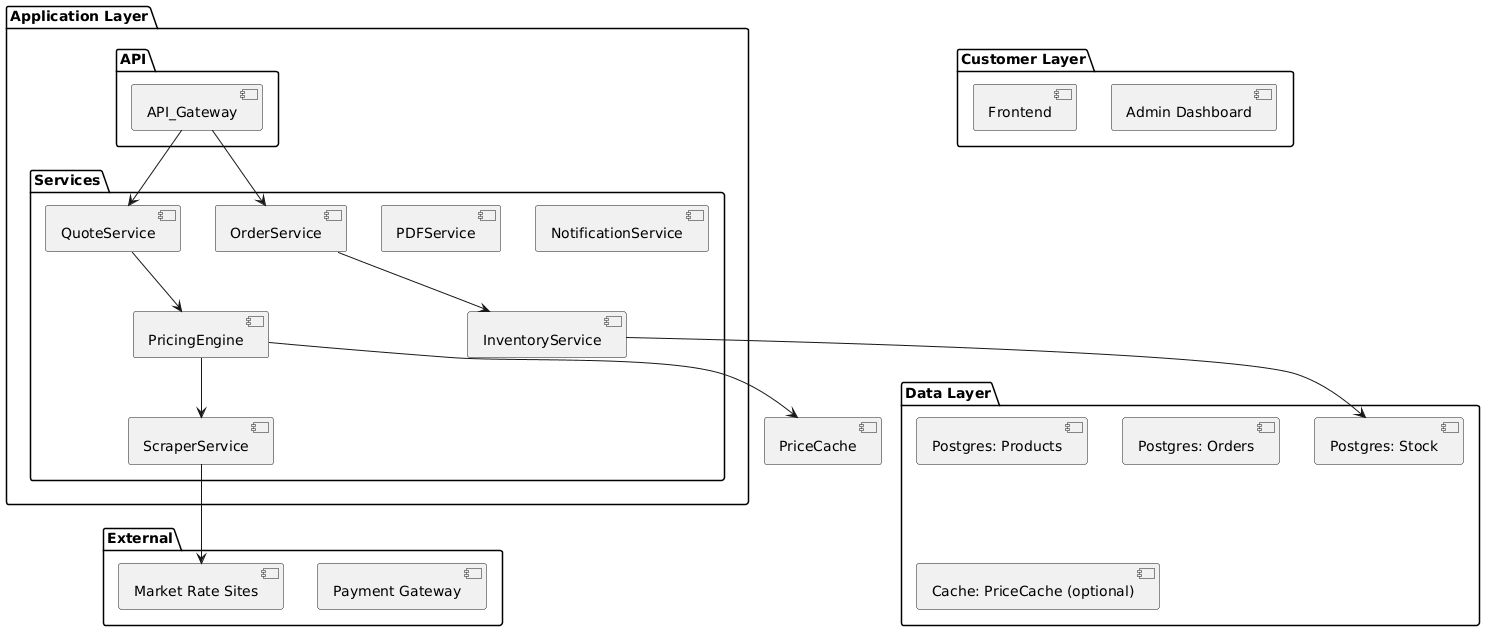

The diagram above was rendered by PlantUML. Its source (embedded in the PNG):
@startuml
package "Customer Layer" {
  [Frontend]
  [Admin Dashboard]
}

package "Application Layer" {
  package "API" {
    [API_Gateway]
  }
  package "Services" {
    [QuoteService]
    [OrderService]
    [PricingEngine]
    [InventoryService]
    [ScraperService]
    [PDFService]
    [NotificationService]
  }
}

package "Data Layer" {
  [Postgres: Products]
  [Postgres: Stock]
  [Postgres: Orders]
  [Cache: PriceCache (optional)]
}

package "External" {
  [Market Rate Sites]
  [Payment Gateway]
}

[API_Gateway] --> [QuoteService]
[API_Gateway] --> [OrderService]
[QuoteService] --> [PricingEngine]
[PricingEngine] --> [PriceCache]
[PricingEngine] --> [ScraperService]
[OrderService] --> [InventoryService]
[InventoryService] --> [Postgres: Stock]
[ScraperService] --> [Market Rate Sites]
@enduml